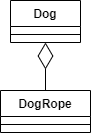

The diagram above was exported from draw.io. Its source (the exported page's mxGraphModel, read from the mxfile embedded in the PNG):
<mxGraphModel dx="1408" dy="808" grid="1" gridSize="10" guides="1" tooltips="1" connect="1" arrows="1" fold="1" page="1" pageScale="1" pageWidth="827" pageHeight="1169" math="0" shadow="0">
  <root>
    <mxCell id="GMfAUX0iH7D4TccrwWw8-0" />
    <mxCell id="GMfAUX0iH7D4TccrwWw8-1" parent="GMfAUX0iH7D4TccrwWw8-0" />
    <mxCell id="GMfAUX0iH7D4TccrwWw8-2" value="Dog" style="swimlane;fontStyle=1;align=center;verticalAlign=top;childLayout=stackLayout;horizontal=1;startSize=26;horizontalStack=0;resizeParent=1;resizeParentMax=0;resizeLast=0;collapsible=1;marginBottom=0;" vertex="1" parent="GMfAUX0iH7D4TccrwWw8-1">
      <mxGeometry x="330" y="350" width="70" height="42" as="geometry">
        <mxRectangle x="330" y="360" width="100" height="26" as="alternateBounds" />
      </mxGeometry>
    </mxCell>
    <mxCell id="GMfAUX0iH7D4TccrwWw8-3" value=" " style="text;strokeColor=none;fillColor=none;align=left;verticalAlign=top;spacingLeft=4;spacingRight=4;overflow=hidden;rotatable=0;points=[[0,0.5],[1,0.5]];portConstraint=eastwest;" vertex="1" parent="GMfAUX0iH7D4TccrwWw8-2">
      <mxGeometry y="26" width="70" height="4" as="geometry" />
    </mxCell>
    <mxCell id="GMfAUX0iH7D4TccrwWw8-4" value="" style="line;strokeWidth=1;fillColor=none;align=left;verticalAlign=middle;spacingTop=-1;spacingLeft=3;spacingRight=3;rotatable=0;labelPosition=right;points=[];portConstraint=eastwest;" vertex="1" parent="GMfAUX0iH7D4TccrwWw8-2">
      <mxGeometry y="30" width="70" height="8" as="geometry" />
    </mxCell>
    <mxCell id="GMfAUX0iH7D4TccrwWw8-5" value=" " style="text;strokeColor=none;fillColor=none;align=left;verticalAlign=top;spacingLeft=4;spacingRight=4;overflow=hidden;rotatable=0;points=[[0,0.5],[1,0.5]];portConstraint=eastwest;" vertex="1" parent="GMfAUX0iH7D4TccrwWw8-2">
      <mxGeometry y="38" width="70" height="4" as="geometry" />
    </mxCell>
    <mxCell id="GMfAUX0iH7D4TccrwWw8-7" value="DogRope" style="swimlane;fontStyle=1;align=center;verticalAlign=top;childLayout=stackLayout;horizontal=1;startSize=26;horizontalStack=0;resizeParent=1;resizeParentMax=0;resizeLast=0;collapsible=1;marginBottom=0;" vertex="1" parent="GMfAUX0iH7D4TccrwWw8-1">
      <mxGeometry x="320" y="440" width="90" height="42" as="geometry">
        <mxRectangle x="330" y="360" width="100" height="26" as="alternateBounds" />
      </mxGeometry>
    </mxCell>
    <mxCell id="GMfAUX0iH7D4TccrwWw8-8" value=" " style="text;strokeColor=none;fillColor=none;align=left;verticalAlign=top;spacingLeft=4;spacingRight=4;overflow=hidden;rotatable=0;points=[[0,0.5],[1,0.5]];portConstraint=eastwest;" vertex="1" parent="GMfAUX0iH7D4TccrwWw8-7">
      <mxGeometry y="26" width="90" height="4" as="geometry" />
    </mxCell>
    <mxCell id="GMfAUX0iH7D4TccrwWw8-9" value="" style="line;strokeWidth=1;fillColor=none;align=left;verticalAlign=middle;spacingTop=-1;spacingLeft=3;spacingRight=3;rotatable=0;labelPosition=right;points=[];portConstraint=eastwest;" vertex="1" parent="GMfAUX0iH7D4TccrwWw8-7">
      <mxGeometry y="30" width="90" height="8" as="geometry" />
    </mxCell>
    <mxCell id="GMfAUX0iH7D4TccrwWw8-10" value=" " style="text;strokeColor=none;fillColor=none;align=left;verticalAlign=top;spacingLeft=4;spacingRight=4;overflow=hidden;rotatable=0;points=[[0,0.5],[1,0.5]];portConstraint=eastwest;" vertex="1" parent="GMfAUX0iH7D4TccrwWw8-7">
      <mxGeometry y="38" width="90" height="4" as="geometry" />
    </mxCell>
    <mxCell id="nwOroLvl0_9Yy7l13Liq-0" value="" style="endArrow=diamondThin;endFill=0;endSize=24;html=1;exitX=0.5;exitY=0;exitDx=0;exitDy=0;" edge="1" parent="GMfAUX0iH7D4TccrwWw8-1" source="GMfAUX0iH7D4TccrwWw8-7" target="GMfAUX0iH7D4TccrwWw8-2">
      <mxGeometry width="160" relative="1" as="geometry">
        <mxPoint x="500" y="410" as="sourcePoint" />
        <mxPoint x="660" y="410" as="targetPoint" />
      </mxGeometry>
    </mxCell>
  </root>
</mxGraphModel>